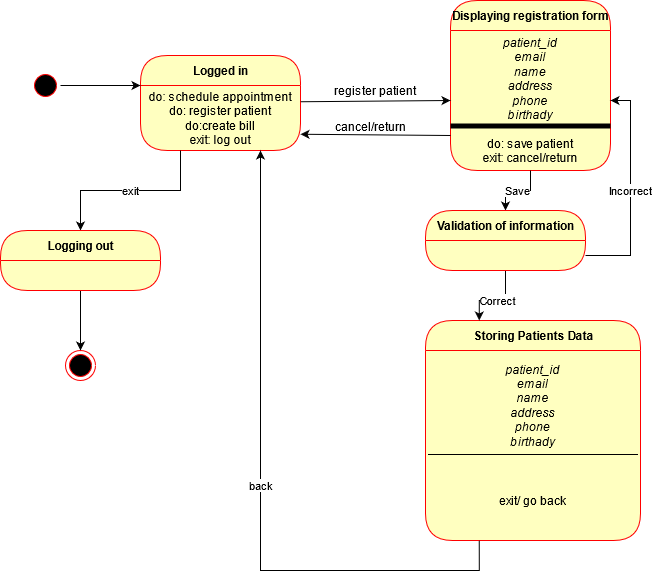

The diagram above was exported from draw.io. Its source (the exported page's mxGraphModel, read from the mxfile embedded in the PNG):
<mxGraphModel dx="1150" dy="438" grid="1" gridSize="10" guides="1" tooltips="1" connect="1" arrows="1" fold="1" page="1" pageScale="1" pageWidth="850" pageHeight="1100" math="0" shadow="0">
  <root>
    <mxCell id="0" />
    <mxCell id="1" parent="0" />
    <mxCell id="XO0AKlsUm0nM26KuWICU-1" value="" style="ellipse;html=1;shape=startState;fillColor=#000000;strokeColor=#ff0000;" parent="1" vertex="1">
      <mxGeometry x="100" y="100" width="30" height="30" as="geometry" />
    </mxCell>
    <mxCell id="XO0AKlsUm0nM26KuWICU-3" value="Logged in" style="swimlane;html=1;fontStyle=1;align=center;verticalAlign=middle;childLayout=stackLayout;horizontal=1;startSize=30;horizontalStack=0;resizeParent=0;resizeLast=1;container=0;fontColor=#000000;collapsible=0;rounded=1;arcSize=30;strokeColor=#ff0000;fillColor=#ffffc0;swimlaneFillColor=#ffffc0;dropTarget=0;" parent="1" vertex="1">
      <mxGeometry x="210" y="85" width="160" height="95" as="geometry" />
    </mxCell>
    <mxCell id="XO0AKlsUm0nM26KuWICU-4" value="do: schedule appointment&lt;br&gt;do: register patient&lt;br&gt;do:create bill&lt;br&gt;exit: log out" style="text;html=1;strokeColor=none;fillColor=none;align=center;verticalAlign=middle;spacingLeft=4;spacingRight=4;whiteSpace=wrap;overflow=hidden;rotatable=0;fontColor=#000000;" parent="XO0AKlsUm0nM26KuWICU-3" vertex="1">
      <mxGeometry y="30" width="160" height="65" as="geometry" />
    </mxCell>
    <mxCell id="XO0AKlsUm0nM26KuWICU-7" value="" style="endArrow=classic;html=1;exitX=1;exitY=0.5;exitDx=0;exitDy=0;entryX=0;entryY=0;entryDx=0;entryDy=0;" parent="1" source="XO0AKlsUm0nM26KuWICU-1" target="XO0AKlsUm0nM26KuWICU-4" edge="1">
      <mxGeometry width="50" height="50" relative="1" as="geometry">
        <mxPoint x="370" y="250" as="sourcePoint" />
        <mxPoint x="420" y="200" as="targetPoint" />
      </mxGeometry>
    </mxCell>
    <mxCell id="XO0AKlsUm0nM26KuWICU-12" value="register patient" style="text;html=1;strokeColor=none;fillColor=none;align=center;verticalAlign=middle;whiteSpace=wrap;rounded=0;" parent="1" vertex="1">
      <mxGeometry x="370" y="110" width="150" height="20" as="geometry" />
    </mxCell>
    <mxCell id="OA7DWU3mwFJ88BMEhMjt-2" value="Displaying registration form" style="swimlane;html=1;fontStyle=1;align=center;verticalAlign=middle;childLayout=stackLayout;horizontal=1;startSize=30;horizontalStack=0;resizeParent=0;resizeLast=1;container=0;fontColor=#000000;collapsible=0;rounded=1;arcSize=30;strokeColor=#ff0000;fillColor=#ffffc0;swimlaneFillColor=#ffffc0;dropTarget=0;" parent="1" vertex="1">
      <mxGeometry x="520" y="30" width="160" height="170" as="geometry" />
    </mxCell>
    <mxCell id="OA7DWU3mwFJ88BMEhMjt-3" value="&lt;i&gt;patient_id&lt;br&gt;email&lt;br&gt;name&lt;br&gt;address&lt;br&gt;phone&lt;br&gt;birthady&lt;/i&gt;&lt;br&gt;&lt;br&gt;do: save patient&lt;br&gt;exit: cancel/return" style="text;html=1;strokeColor=none;fillColor=none;align=center;verticalAlign=middle;spacingLeft=4;spacingRight=4;whiteSpace=wrap;overflow=hidden;rotatable=0;fontColor=#000000;" parent="OA7DWU3mwFJ88BMEhMjt-2" vertex="1">
      <mxGeometry y="30" width="160" height="140" as="geometry" />
    </mxCell>
    <mxCell id="OA7DWU3mwFJ88BMEhMjt-4" value="" style="html=1;points=[];perimeter=orthogonalPerimeter;fillColor=#000000;strokeColor=none;direction=south;" parent="1" vertex="1">
      <mxGeometry x="520" y="153" width="160" height="5" as="geometry" />
    </mxCell>
    <mxCell id="OA7DWU3mwFJ88BMEhMjt-7" value="" style="endArrow=classic;html=1;exitX=1;exitY=0.25;exitDx=0;exitDy=0;entryX=0;entryY=0.5;entryDx=0;entryDy=0;" parent="1" source="XO0AKlsUm0nM26KuWICU-4" target="OA7DWU3mwFJ88BMEhMjt-3" edge="1">
      <mxGeometry width="50" height="50" relative="1" as="geometry">
        <mxPoint x="405" y="130" as="sourcePoint" />
        <mxPoint x="485" y="130" as="targetPoint" />
      </mxGeometry>
    </mxCell>
    <mxCell id="OA7DWU3mwFJ88BMEhMjt-8" value="" style="endArrow=classic;html=1;exitX=0;exitY=0.75;exitDx=0;exitDy=0;entryX=1;entryY=0.75;entryDx=0;entryDy=0;" parent="1" source="OA7DWU3mwFJ88BMEhMjt-3" target="XO0AKlsUm0nM26KuWICU-4" edge="1">
      <mxGeometry width="50" height="50" relative="1" as="geometry">
        <mxPoint x="360" y="201.25" as="sourcePoint" />
        <mxPoint x="510" y="200" as="targetPoint" />
      </mxGeometry>
    </mxCell>
    <mxCell id="OA7DWU3mwFJ88BMEhMjt-9" value="cancel/return" style="text;html=1;align=center;verticalAlign=middle;resizable=0;points=[];autosize=1;strokeColor=none;" parent="1" vertex="1">
      <mxGeometry x="400" y="145.5" width="80" height="20" as="geometry" />
    </mxCell>
    <mxCell id="INOh1oD4DIEquO6c8CSH-1" value="exit" style="edgeStyle=orthogonalEdgeStyle;rounded=0;orthogonalLoop=1;jettySize=auto;html=1;exitX=0.25;exitY=1;exitDx=0;exitDy=0;" parent="1" source="XO0AKlsUm0nM26KuWICU-4" target="INOh1oD4DIEquO6c8CSH-4" edge="1">
      <mxGeometry relative="1" as="geometry">
        <mxPoint x="200" y="560" as="targetPoint" />
        <mxPoint x="175" y="190" as="sourcePoint" />
      </mxGeometry>
    </mxCell>
    <mxCell id="INOh1oD4DIEquO6c8CSH-2" style="edgeStyle=orthogonalEdgeStyle;rounded=0;orthogonalLoop=1;jettySize=auto;html=1;exitX=0.5;exitY=1;exitDx=0;exitDy=0;" parent="1" source="INOh1oD4DIEquO6c8CSH-4" target="INOh1oD4DIEquO6c8CSH-3" edge="1">
      <mxGeometry relative="1" as="geometry">
        <mxPoint x="110" y="510" as="targetPoint" />
        <mxPoint x="110" y="430" as="sourcePoint" />
      </mxGeometry>
    </mxCell>
    <mxCell id="INOh1oD4DIEquO6c8CSH-3" value="" style="ellipse;html=1;shape=endState;fillColor=#000000;strokeColor=#ff0000;" parent="1" vertex="1">
      <mxGeometry x="135" y="380" width="30" height="30" as="geometry" />
    </mxCell>
    <mxCell id="INOh1oD4DIEquO6c8CSH-4" value="Logging out" style="swimlane;html=1;fontStyle=1;align=center;verticalAlign=middle;childLayout=stackLayout;horizontal=1;startSize=30;horizontalStack=0;resizeParent=0;resizeLast=1;container=0;fontColor=#000000;collapsible=0;rounded=1;arcSize=30;strokeColor=#ff0000;fillColor=#ffffc0;swimlaneFillColor=#ffffc0;dropTarget=0;" parent="1" vertex="1">
      <mxGeometry x="70" y="260" width="160" height="60" as="geometry" />
    </mxCell>
    <mxCell id="INOh1oD4DIEquO6c8CSH-5" value="Storing Patients Data" style="swimlane;html=1;fontStyle=1;align=center;verticalAlign=middle;childLayout=stackLayout;horizontal=1;startSize=30;horizontalStack=0;resizeParent=0;resizeLast=1;container=0;fontColor=#000000;collapsible=0;rounded=1;arcSize=30;strokeColor=#ff0000;fillColor=#ffffc0;swimlaneFillColor=#ffffc0;dropTarget=0;" parent="1" vertex="1">
      <mxGeometry x="495" y="350" width="215" height="220" as="geometry" />
    </mxCell>
    <mxCell id="INOh1oD4DIEquO6c8CSH-6" value="&lt;i&gt;patient_id&lt;br&gt;email&lt;br&gt;name&lt;br&gt;address&lt;br&gt;phone&lt;br&gt;birthady&lt;/i&gt;" style="text;html=1;strokeColor=none;fillColor=none;align=center;verticalAlign=middle;spacingLeft=4;spacingRight=4;whiteSpace=wrap;overflow=hidden;rotatable=0;fontColor=#000000;" parent="INOh1oD4DIEquO6c8CSH-5" vertex="1">
      <mxGeometry y="30" width="215" height="110" as="geometry" />
    </mxCell>
    <mxCell id="INOh1oD4DIEquO6c8CSH-10" value="exit/ go back" style="text;html=1;strokeColor=none;fillColor=none;align=center;verticalAlign=middle;spacingLeft=4;spacingRight=4;whiteSpace=wrap;overflow=hidden;rotatable=0;fontColor=#000000;" parent="INOh1oD4DIEquO6c8CSH-5" vertex="1">
      <mxGeometry y="140" width="215" height="80" as="geometry" />
    </mxCell>
    <mxCell id="INOh1oD4DIEquO6c8CSH-13" value="back" style="edgeStyle=orthogonalEdgeStyle;rounded=0;orthogonalLoop=1;jettySize=auto;html=1;entryX=0.75;entryY=1;entryDx=0;entryDy=0;exitX=0.25;exitY=1;exitDx=0;exitDy=0;" parent="1" source="INOh1oD4DIEquO6c8CSH-10" target="XO0AKlsUm0nM26KuWICU-4" edge="1">
      <mxGeometry relative="1" as="geometry">
        <mxPoint x="585" y="520" as="sourcePoint" />
        <Array as="points">
          <mxPoint x="549" y="600" />
          <mxPoint x="330" y="600" />
        </Array>
      </mxGeometry>
    </mxCell>
    <mxCell id="INOh1oD4DIEquO6c8CSH-14" value="" style="line;strokeWidth=1;fillColor=none;align=left;verticalAlign=middle;spacingTop=-1;spacingLeft=3;spacingRight=3;rotatable=0;labelPosition=right;points=[];portConstraint=eastwest;" parent="1" vertex="1">
      <mxGeometry x="497.5" y="480" width="210" height="8" as="geometry" />
    </mxCell>
    <mxCell id="INOh1oD4DIEquO6c8CSH-15" value="Save" style="edgeStyle=orthogonalEdgeStyle;rounded=0;orthogonalLoop=1;jettySize=auto;html=1;exitX=0.5;exitY=1;exitDx=0;exitDy=0;" parent="1" source="OA7DWU3mwFJ88BMEhMjt-3" target="INOh1oD4DIEquO6c8CSH-16" edge="1">
      <mxGeometry relative="1" as="geometry">
        <mxPoint x="570" y="240" as="targetPoint" />
      </mxGeometry>
    </mxCell>
    <mxCell id="INOh1oD4DIEquO6c8CSH-18" value="Correct" style="edgeStyle=orthogonalEdgeStyle;rounded=0;orthogonalLoop=1;jettySize=auto;html=1;exitX=0.5;exitY=1;exitDx=0;exitDy=0;entryX=0.25;entryY=0;entryDx=0;entryDy=0;" parent="1" source="INOh1oD4DIEquO6c8CSH-16" target="INOh1oD4DIEquO6c8CSH-5" edge="1">
      <mxGeometry relative="1" as="geometry">
        <Array as="points">
          <mxPoint x="575" y="330" />
          <mxPoint x="549" y="330" />
        </Array>
      </mxGeometry>
    </mxCell>
    <mxCell id="INOh1oD4DIEquO6c8CSH-19" value="Incorrect" style="edgeStyle=orthogonalEdgeStyle;rounded=0;orthogonalLoop=1;jettySize=auto;html=1;exitX=1;exitY=0.75;exitDx=0;exitDy=0;entryX=1;entryY=0.5;entryDx=0;entryDy=0;" parent="1" source="INOh1oD4DIEquO6c8CSH-16" target="OA7DWU3mwFJ88BMEhMjt-3" edge="1">
      <mxGeometry relative="1" as="geometry" />
    </mxCell>
    <mxCell id="INOh1oD4DIEquO6c8CSH-16" value="Validation of information" style="swimlane;html=1;fontStyle=1;align=center;verticalAlign=middle;childLayout=stackLayout;horizontal=1;startSize=30;horizontalStack=0;resizeParent=0;resizeLast=1;container=0;fontColor=#000000;collapsible=0;rounded=1;arcSize=30;strokeColor=#ff0000;fillColor=#ffffc0;swimlaneFillColor=#ffffc0;dropTarget=0;" parent="1" vertex="1">
      <mxGeometry x="495" y="240" width="160" height="60" as="geometry" />
    </mxCell>
  </root>
</mxGraphModel>